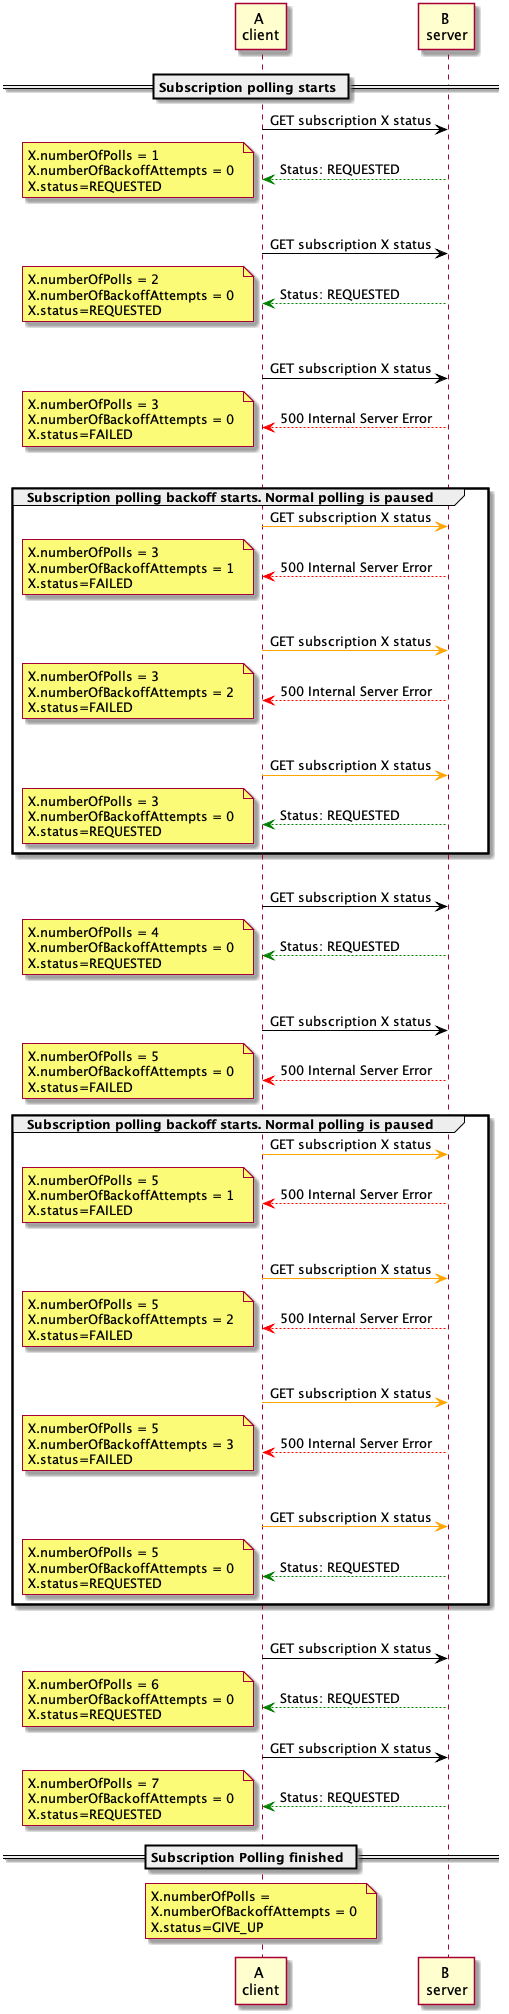

The diagram above was rendered by PlantUML. Its source (embedded in the PNG):
@startuml
participant A as "A \nclient"
participant B as "B \nserver"

== Subscription polling starts ==
A -[#black]> B : GET subscription X status
A <-[#green]- B: Status: REQUESTED
note left: X.numberOfPolls = 1 \nX.numberOfBackoffAttempts = 0 \nX.status=REQUESTED
|||
A -[#black]> B : GET subscription X status
A <-[#green]- B: Status: REQUESTED
note left: X.numberOfPolls = 2 \nX.numberOfBackoffAttempts = 0 \nX.status=REQUESTED
|||
A -[#black]> B : GET subscription X status
A <-[#red]- B: 500 Internal Server Error
note left: X.numberOfPolls = 3 \nX.numberOfBackoffAttempts = 0 \nX.status=FAILED
|||

group Subscription polling backoff starts. Normal polling is paused
A -[#orange]> B : GET subscription X status
A <-[#red]- B: 500 Internal Server Error
note left: X.numberOfPolls = 3 \nX.numberOfBackoffAttempts = 1 \nX.status=FAILED
|||
A -[#orange]> B : GET subscription X status
A <-[#red]- B: 500 Internal Server Error
note left: X.numberOfPolls = 3 \nX.numberOfBackoffAttempts = 2 \nX.status=FAILED
|||
A -[#orange]> B : GET subscription X status
A <-[#green]- B: Status: REQUESTED
note left: X.numberOfPolls = 3 \nX.numberOfBackoffAttempts = 0 \nX.status=REQUESTED
end
|||
A -[#black]> B : GET subscription X status
A <-[#green]- B: Status: REQUESTED
note left: X.numberOfPolls = 4 \nX.numberOfBackoffAttempts = 0 \nX.status=REQUESTED
|||
A -[#black]> B : GET subscription X status
A <-[#red]- B: 500 Internal Server Error
note left: X.numberOfPolls = 5 \nX.numberOfBackoffAttempts = 0 \nX.status=FAILED

group Subscription polling backoff starts. Normal polling is paused
A -[#orange]> B : GET subscription X status
A <-[#red]- B: 500 Internal Server Error
note left: X.numberOfPolls = 5 \nX.numberOfBackoffAttempts = 1 \nX.status=FAILED
|||
A -[#orange]> B : GET subscription X status
A <-[#red]- B: 500 Internal Server Error
note left: X.numberOfPolls = 5 \nX.numberOfBackoffAttempts = 2 \nX.status=FAILED
|||
A -[#orange]> B : GET subscription X status
A <-[#red]- B: 500 Internal Server Error
note left: X.numberOfPolls = 5 \nX.numberOfBackoffAttempts = 3 \nX.status=FAILED
|||
A -[#orange]> B : GET subscription X status
A <-[#green]- B: Status: REQUESTED
note left: X.numberOfPolls = 5 \nX.numberOfBackoffAttempts = 0 \nX.status=REQUESTED
end
|||
A -[#black]> B : GET subscription X status
A <-[#green]- B: Status: REQUESTED
note left: X.numberOfPolls = 6 \nX.numberOfBackoffAttempts = 0 \nX.status=REQUESTED

A -[#black]> B : GET subscription X status
A <-[#green]- B: Status: REQUESTED
note left: X.numberOfPolls = 7 \nX.numberOfBackoffAttempts = 0 \nX.status=REQUESTED

== Subscription Polling finished ==

note over A: X.numberOfPolls =  \nX.numberOfBackoffAttempts = 0 \nX.status=GIVE_UP
@enduml